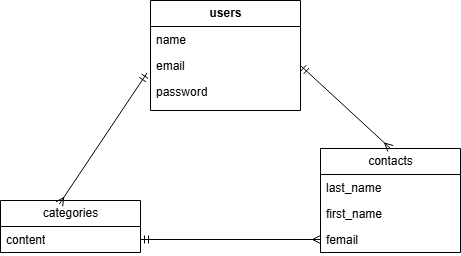

The diagram above was exported from draw.io. Its source (the exported page's mxGraphModel, read from the mxfile embedded in the PNG):
<mxGraphModel dx="1454" dy="563" grid="1" gridSize="10" guides="1" tooltips="1" connect="1" arrows="0" fold="1" page="1" pageScale="1" pageWidth="827" pageHeight="1169" math="0" shadow="0">
  <root>
    <mxCell id="0" />
    <mxCell id="1" parent="0" />
    <mxCell id="iS74_rM6p2dVIhXpx9L2-13" value="categories" style="swimlane;fontStyle=0;childLayout=stackLayout;horizontal=1;startSize=26;fillColor=none;horizontalStack=0;resizeParent=1;resizeParentMax=0;resizeLast=0;collapsible=1;marginBottom=0;html=1;" vertex="1" parent="1">
      <mxGeometry x="60" y="210" width="140" height="52" as="geometry" />
    </mxCell>
    <mxCell id="iS74_rM6p2dVIhXpx9L2-14" value="content" style="text;strokeColor=none;fillColor=none;align=left;verticalAlign=top;spacingLeft=4;spacingRight=4;overflow=hidden;rotatable=0;points=[[0,0.5],[1,0.5]];portConstraint=eastwest;whiteSpace=wrap;html=1;" vertex="1" parent="iS74_rM6p2dVIhXpx9L2-13">
      <mxGeometry y="26" width="140" height="26" as="geometry" />
    </mxCell>
    <mxCell id="iS74_rM6p2dVIhXpx9L2-17" value="&lt;span class=&quot;notion-enable-hover&quot; data-token-index=&quot;0&quot; style=&quot;font-weight:600&quot;&gt;users&lt;/span&gt;" style="swimlane;fontStyle=0;childLayout=stackLayout;horizontal=1;startSize=26;fillColor=none;horizontalStack=0;resizeParent=1;resizeParentMax=0;resizeLast=0;collapsible=1;marginBottom=0;html=1;" vertex="1" parent="1">
      <mxGeometry x="210" y="10" width="150" height="110" as="geometry" />
    </mxCell>
    <mxCell id="iS74_rM6p2dVIhXpx9L2-18" value="name" style="text;strokeColor=none;fillColor=none;align=left;verticalAlign=top;spacingLeft=4;spacingRight=4;overflow=hidden;rotatable=0;points=[[0,0.5],[1,0.5]];portConstraint=eastwest;whiteSpace=wrap;html=1;" vertex="1" parent="iS74_rM6p2dVIhXpx9L2-17">
      <mxGeometry y="26" width="150" height="26" as="geometry" />
    </mxCell>
    <mxCell id="iS74_rM6p2dVIhXpx9L2-19" value="email" style="text;strokeColor=none;fillColor=none;align=left;verticalAlign=top;spacingLeft=4;spacingRight=4;overflow=hidden;rotatable=0;points=[[0,0.5],[1,0.5]];portConstraint=eastwest;whiteSpace=wrap;html=1;" vertex="1" parent="iS74_rM6p2dVIhXpx9L2-17">
      <mxGeometry y="52" width="150" height="26" as="geometry" />
    </mxCell>
    <mxCell id="iS74_rM6p2dVIhXpx9L2-20" value="password" style="text;strokeColor=none;fillColor=none;align=left;verticalAlign=top;spacingLeft=4;spacingRight=4;overflow=hidden;rotatable=0;points=[[0,0.5],[1,0.5]];portConstraint=eastwest;whiteSpace=wrap;html=1;" vertex="1" parent="iS74_rM6p2dVIhXpx9L2-17">
      <mxGeometry y="78" width="150" height="32" as="geometry" />
    </mxCell>
    <mxCell id="iS74_rM6p2dVIhXpx9L2-21" value="contacts" style="swimlane;fontStyle=0;childLayout=stackLayout;horizontal=1;startSize=26;fillColor=none;horizontalStack=0;resizeParent=1;resizeParentMax=0;resizeLast=0;collapsible=1;marginBottom=0;html=1;swimlaneLine=1;" vertex="1" parent="1">
      <mxGeometry x="380" y="158" width="140" height="104" as="geometry" />
    </mxCell>
    <mxCell id="iS74_rM6p2dVIhXpx9L2-22" value="last_name&lt;br&gt;&lt;br&gt;&lt;br&gt;&lt;br&gt;&lt;br&gt;&lt;br&gt;&lt;br&gt;&lt;br&gt;&lt;br&gt;&lt;br&gt;&lt;br&gt;&lt;br&gt;&lt;br&gt;&lt;br&gt;&lt;br&gt;&lt;br&gt;&lt;br&gt;&lt;br&gt;&lt;br&gt;&lt;br&gt;&lt;br&gt;&lt;br&gt;&lt;br&gt;&lt;br&gt;&lt;br&gt;&lt;br&gt;&lt;br&gt;&lt;br&gt;&lt;br&gt;&lt;br&gt;&lt;br&gt;&lt;br&gt;&lt;br&gt;&lt;br&gt;&lt;br&gt;&lt;br&gt;&lt;br&gt;&lt;br&gt;&lt;br&gt;&lt;br&gt;&lt;br&gt;&lt;br&gt;&lt;br&gt;&lt;br&gt;&lt;br&gt;&lt;br&gt;&lt;br&gt;&lt;br&gt;&lt;br&gt;&lt;br&gt;&lt;br&gt;&lt;br&gt;&lt;br&gt;&lt;br&gt;&lt;br&gt;&lt;br&gt;&lt;br&gt;&lt;br&gt;&lt;br&gt;&lt;br&gt;&lt;br&gt;&lt;br&gt;&lt;br&gt;&lt;br&gt;&lt;br&gt;&lt;br&gt;&lt;br&gt;&lt;br&gt;&lt;br&gt;&lt;br&gt;&lt;br&gt;&lt;br&gt;&lt;br&gt;&lt;br&gt;&lt;br&gt;&lt;br&gt;&lt;br&gt;&lt;br&gt;&lt;br&gt;&lt;br&gt;&lt;br&gt;&lt;br&gt;&lt;br&gt;&lt;br&gt;&lt;br&gt;&lt;br&gt;&lt;br&gt;&lt;br&gt;&lt;br&gt;&lt;br&gt;&lt;br&gt;&lt;br&gt;&lt;br&gt;&lt;br&gt;&lt;br&gt;&lt;br&gt;&lt;br&gt;&lt;br&gt;&lt;br&gt;&lt;br&gt;&lt;br&gt;&lt;br&gt;&lt;br&gt;&lt;br&gt;&lt;br&gt;&lt;br&gt;&lt;br&gt;&lt;br&gt;&lt;br&gt;&lt;table&gt;&lt;thead&gt;&lt;tr&gt;&lt;th&gt;カラム名&lt;/th&gt;&lt;th&gt;型&lt;/th&gt;&lt;th&gt;PRIMARY KEY&lt;/th&gt;&lt;th&gt;NOT NULL&lt;/th&gt;&lt;th&gt;FOREIGN KEY&lt;/th&gt;&lt;th&gt;補足&lt;/th&gt;&lt;/tr&gt;&lt;/thead&gt;&lt;tbody&gt;&lt;tr&gt;&lt;td&gt;id&lt;/td&gt;&lt;td&gt;bigint unsigned&lt;/td&gt;&lt;td&gt;◯&lt;/td&gt;&lt;td&gt;◯&lt;/td&gt;&lt;td&gt;&lt;/td&gt;&lt;td&gt;&lt;/td&gt;&lt;/tr&gt;&lt;tr&gt;&lt;td&gt;category_id&lt;/td&gt;&lt;td&gt;bigint unsigned&lt;/td&gt;&lt;td&gt;&lt;/td&gt;&lt;td&gt;◯&lt;/td&gt;&lt;td&gt;categories(id)&lt;/td&gt;&lt;td&gt;&lt;/td&gt;&lt;/tr&gt;&lt;tr&gt;&lt;td&gt;first_name&lt;/td&gt;&lt;td&gt;varchar(255)&lt;/td&gt;&lt;td&gt;&lt;/td&gt;&lt;td&gt;◯&lt;/td&gt;&lt;td&gt;&lt;/td&gt;&lt;td&gt;&lt;/td&gt;&lt;/tr&gt;&lt;tr&gt;&lt;td&gt;last_name&lt;/td&gt;&lt;td&gt;varchar(255)&lt;/td&gt;&lt;td&gt;&lt;/td&gt;&lt;td&gt;◯&lt;/td&gt;&lt;td&gt;&lt;/td&gt;&lt;td&gt;&lt;/td&gt;&lt;/tr&gt;&lt;tr&gt;&lt;td&gt;gender&lt;/td&gt;&lt;td&gt;tinyint&lt;/td&gt;&lt;td&gt;&lt;/td&gt;&lt;td&gt;◯&lt;/td&gt;&lt;td&gt;&lt;/td&gt;&lt;td&gt;1:男性 2:女性 3:その他&lt;/td&gt;&lt;/tr&gt;&lt;tr&gt;&lt;td&gt;email&lt;/td&gt;&lt;td&gt;varchar(255)&lt;/td&gt;&lt;td&gt;&lt;/td&gt;&lt;td&gt;◯&lt;/td&gt;&lt;td&gt;&lt;/td&gt;&lt;td&gt;&lt;/td&gt;&lt;/tr&gt;&lt;tr&gt;&lt;td&gt;tel&lt;/td&gt;&lt;td&gt;varchar(255)&lt;/td&gt;&lt;td&gt;&lt;/td&gt;&lt;td&gt;◯&lt;/td&gt;&lt;td&gt;&lt;/td&gt;&lt;td&gt;&lt;/td&gt;&lt;/tr&gt;&lt;tr&gt;&lt;td&gt;address&lt;/td&gt;&lt;td&gt;varchar(255)&lt;/td&gt;&lt;td&gt;&lt;/td&gt;&lt;td&gt;◯&lt;/td&gt;&lt;td&gt;&lt;/td&gt;&lt;td&gt;&lt;/td&gt;&lt;/tr&gt;&lt;tr&gt;&lt;td&gt;building&lt;/td&gt;&lt;td&gt;varchar(255)&lt;/td&gt;&lt;td&gt;&lt;/td&gt;&lt;td&gt;&lt;/td&gt;&lt;td&gt;&lt;/td&gt;&lt;td&gt;&lt;/td&gt;&lt;/tr&gt;&lt;tr&gt;&lt;td&gt;detail&lt;/td&gt;&lt;td&gt;text&lt;/td&gt;&lt;td&gt;&lt;/td&gt;&lt;td&gt;◯&lt;/td&gt;&lt;td&gt;&lt;/td&gt;&lt;td&gt;&lt;/td&gt;&lt;/tr&gt;&lt;tr&gt;&lt;td&gt;created_at&lt;/td&gt;&lt;td&gt;timestamp&lt;/td&gt;&lt;td&gt;&lt;/td&gt;&lt;td&gt;&lt;/td&gt;&lt;td&gt;&lt;/td&gt;&lt;td&gt;&lt;/td&gt;&lt;/tr&gt;&lt;tr&gt;&lt;td&gt;updated_at&lt;/td&gt;&lt;td&gt;timestamp&lt;/td&gt;&lt;td&gt;&lt;/td&gt;&lt;td&gt;&lt;/td&gt;&lt;td&gt;&lt;/td&gt;&lt;td&gt;&lt;/td&gt;&lt;/tr&gt;&lt;/tbody&gt;&lt;/table&gt;&lt;div&gt;&lt;br&gt;&lt;/div&gt;" style="text;strokeColor=none;fillColor=none;align=left;verticalAlign=top;spacingLeft=4;spacingRight=4;overflow=hidden;rotatable=0;points=[[0,0.5],[1,0.5]];portConstraint=eastwest;whiteSpace=wrap;html=1;" vertex="1" parent="iS74_rM6p2dVIhXpx9L2-21">
      <mxGeometry y="26" width="140" height="26" as="geometry" />
    </mxCell>
    <mxCell id="iS74_rM6p2dVIhXpx9L2-23" value="first_name" style="text;strokeColor=none;fillColor=none;align=left;verticalAlign=top;spacingLeft=4;spacingRight=4;overflow=hidden;rotatable=0;points=[[0,0.5],[1,0.5]];portConstraint=eastwest;whiteSpace=wrap;html=1;" vertex="1" parent="iS74_rM6p2dVIhXpx9L2-21">
      <mxGeometry y="52" width="140" height="26" as="geometry" />
    </mxCell>
    <mxCell id="iS74_rM6p2dVIhXpx9L2-24" value="femail&lt;div&gt;&lt;br&gt;&lt;/div&gt;&lt;div&gt;adjigh&lt;/div&gt;&lt;div&gt;&lt;br&gt;&lt;/div&gt;" style="text;strokeColor=none;fillColor=none;align=left;verticalAlign=top;spacingLeft=4;spacingRight=4;overflow=hidden;rotatable=0;points=[[0,0.5],[1,0.5]];portConstraint=eastwest;whiteSpace=wrap;html=1;" vertex="1" parent="iS74_rM6p2dVIhXpx9L2-21">
      <mxGeometry y="78" width="140" height="26" as="geometry" />
    </mxCell>
    <mxCell id="iS74_rM6p2dVIhXpx9L2-27" style="edgeStyle=none;html=1;exitX=1;exitY=0.5;exitDx=0;exitDy=0;entryX=0.5;entryY=0;entryDx=0;entryDy=0;endArrow=ERmany;endFill=0;startArrow=ERmandOne;startFill=0;" edge="1" parent="1" source="iS74_rM6p2dVIhXpx9L2-19" target="iS74_rM6p2dVIhXpx9L2-21">
      <mxGeometry relative="1" as="geometry" />
    </mxCell>
    <mxCell id="iS74_rM6p2dVIhXpx9L2-28" style="edgeStyle=none;html=1;entryX=0.42;entryY=0.069;entryDx=0;entryDy=0;entryPerimeter=0;exitX=-0.023;exitY=0.785;exitDx=0;exitDy=0;exitPerimeter=0;endArrow=ERmany;endFill=0;startArrow=ERmandOne;startFill=0;" edge="1" parent="1" source="iS74_rM6p2dVIhXpx9L2-19" target="iS74_rM6p2dVIhXpx9L2-13">
      <mxGeometry relative="1" as="geometry" />
    </mxCell>
    <mxCell id="iS74_rM6p2dVIhXpx9L2-29" style="edgeStyle=none;html=1;entryX=0;entryY=0.5;entryDx=0;entryDy=0;endArrow=ERmany;endFill=0;startArrow=ERmandOne;startFill=0;" edge="1" parent="1" source="iS74_rM6p2dVIhXpx9L2-14" target="iS74_rM6p2dVIhXpx9L2-24">
      <mxGeometry relative="1" as="geometry" />
    </mxCell>
  </root>
</mxGraphModel>